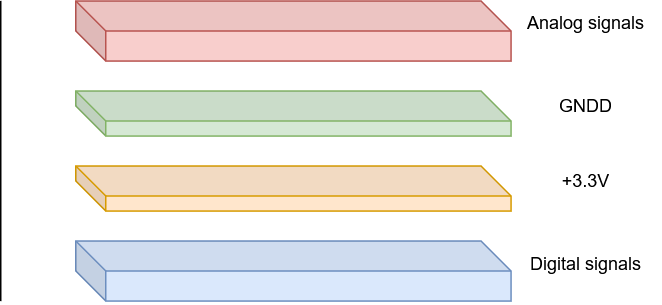

The diagram above was exported from draw.io. Its source (the exported page's mxGraphModel, read from the mxfile embedded in the PNG):
<mxGraphModel dx="868" dy="446" grid="1" gridSize="10" guides="1" tooltips="1" connect="1" arrows="1" fold="1" page="1" pageScale="1" pageWidth="850" pageHeight="1100" math="0" shadow="0">
  <root>
    <mxCell id="0" />
    <mxCell id="1" parent="0" />
    <mxCell id="MrQRk9qgdarFqQDS2n98-1" value="" style="shape=cube;whiteSpace=wrap;html=1;boundedLbl=1;backgroundOutline=1;darkOpacity=0.05;darkOpacity2=0.1;fillColor=#f8cecc;strokeColor=#b85450;direction=east;" vertex="1" parent="1">
      <mxGeometry x="230" y="80" width="290" height="40" as="geometry" />
    </mxCell>
    <mxCell id="MrQRk9qgdarFqQDS2n98-2" value="" style="shape=cube;whiteSpace=wrap;html=1;boundedLbl=1;backgroundOutline=1;darkOpacity=0.05;darkOpacity2=0.1;fillColor=#d5e8d4;strokeColor=#82b366;direction=east;" vertex="1" parent="1">
      <mxGeometry x="230" y="140" width="290" height="30" as="geometry" />
    </mxCell>
    <mxCell id="MrQRk9qgdarFqQDS2n98-3" value="" style="shape=cube;whiteSpace=wrap;html=1;boundedLbl=1;backgroundOutline=1;darkOpacity=0.05;darkOpacity2=0.1;fillColor=#ffe6cc;strokeColor=#d79b00;direction=east;" vertex="1" parent="1">
      <mxGeometry x="230" y="190" width="290" height="30" as="geometry" />
    </mxCell>
    <mxCell id="MrQRk9qgdarFqQDS2n98-4" value="" style="shape=cube;whiteSpace=wrap;html=1;boundedLbl=1;backgroundOutline=1;darkOpacity=0.05;darkOpacity2=0.1;fillColor=#dae8fc;strokeColor=#6c8ebf;direction=east;" vertex="1" parent="1">
      <mxGeometry x="230" y="240" width="290" height="40" as="geometry" />
    </mxCell>
    <mxCell id="MrQRk9qgdarFqQDS2n98-9" value="Analog signals" style="text;html=1;align=center;verticalAlign=middle;whiteSpace=wrap;rounded=0;direction=east;" vertex="1" parent="1">
      <mxGeometry x="520" y="80" width="100" height="30" as="geometry" />
    </mxCell>
    <mxCell id="MrQRk9qgdarFqQDS2n98-10" value="GNDD" style="text;html=1;align=center;verticalAlign=middle;whiteSpace=wrap;rounded=0;direction=east;" vertex="1" parent="1">
      <mxGeometry x="540" y="135" width="60" height="30" as="geometry" />
    </mxCell>
    <mxCell id="MrQRk9qgdarFqQDS2n98-11" value="+3.3V" style="text;html=1;align=center;verticalAlign=middle;whiteSpace=wrap;rounded=0;direction=east;" vertex="1" parent="1">
      <mxGeometry x="540" y="185" width="60" height="30" as="geometry" />
    </mxCell>
    <mxCell id="MrQRk9qgdarFqQDS2n98-12" value="Digital signals" style="text;html=1;align=center;verticalAlign=middle;whiteSpace=wrap;rounded=0;direction=east;" vertex="1" parent="1">
      <mxGeometry x="530" y="240" width="80" height="30" as="geometry" />
    </mxCell>
    <mxCell id="MrQRk9qgdarFqQDS2n98-13" value="" style="endArrow=none;html=1;rounded=0;" edge="1" parent="1">
      <mxGeometry width="50" height="50" relative="1" as="geometry">
        <mxPoint x="180" y="280" as="sourcePoint" />
        <mxPoint x="180" y="80" as="targetPoint" />
      </mxGeometry>
    </mxCell>
  </root>
</mxGraphModel>